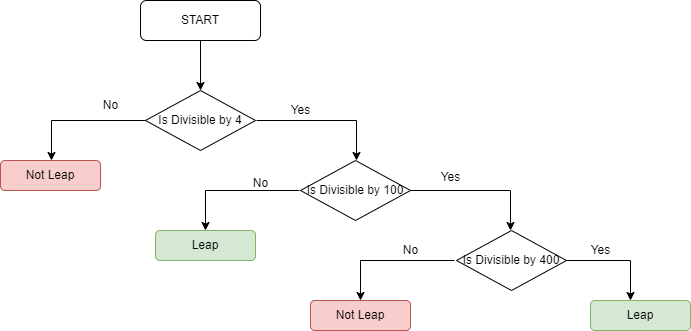

The diagram above was exported from draw.io. Its source (the exported page's mxGraphModel, read from the mxfile embedded in the PNG):
<mxGraphModel dx="868" dy="482" grid="1" gridSize="10" guides="1" tooltips="1" connect="1" arrows="1" fold="1" page="1" pageScale="1" pageWidth="850" pageHeight="1100" math="0" shadow="0">
  <root>
    <mxCell id="0" />
    <mxCell id="1" parent="0" />
    <mxCell id="etVaCR6DTnFBVhMfWy42-1" value="START" style="rounded=1;whiteSpace=wrap;html=1;" parent="1" vertex="1">
      <mxGeometry x="360" y="240" width="120" height="40" as="geometry" />
    </mxCell>
    <mxCell id="etVaCR6DTnFBVhMfWy42-2" value="Is Divisible by 4&lt;br&gt;" style="rhombus;whiteSpace=wrap;html=1;" parent="1" vertex="1">
      <mxGeometry x="365" y="330" width="110" height="60" as="geometry" />
    </mxCell>
    <mxCell id="etVaCR6DTnFBVhMfWy42-3" value="" style="endArrow=classic;html=1;rounded=0;exitX=0.5;exitY=1;exitDx=0;exitDy=0;entryX=0.5;entryY=0;entryDx=0;entryDy=0;" parent="1" source="etVaCR6DTnFBVhMfWy42-1" target="etVaCR6DTnFBVhMfWy42-2" edge="1">
      <mxGeometry width="50" height="50" relative="1" as="geometry">
        <mxPoint x="400" y="390" as="sourcePoint" />
        <mxPoint x="450" y="340" as="targetPoint" />
      </mxGeometry>
    </mxCell>
    <mxCell id="etVaCR6DTnFBVhMfWy42-6" value="Not Leap" style="rounded=1;whiteSpace=wrap;html=1;fillColor=#f8cecc;strokeColor=#b85450;" parent="1" vertex="1">
      <mxGeometry x="220" y="400" width="100" height="30" as="geometry" />
    </mxCell>
    <mxCell id="etVaCR6DTnFBVhMfWy42-7" value="No" style="text;html=1;align=center;verticalAlign=middle;resizable=0;points=[];autosize=1;strokeColor=none;fillColor=none;" parent="1" vertex="1">
      <mxGeometry x="310" y="330" width="40" height="30" as="geometry" />
    </mxCell>
    <mxCell id="etVaCR6DTnFBVhMfWy42-8" style="edgeStyle=orthogonalEdgeStyle;rounded=0;orthogonalLoop=1;jettySize=auto;html=1;exitX=0;exitY=0.5;exitDx=0;exitDy=0;" parent="1" source="etVaCR6DTnFBVhMfWy42-2" edge="1">
      <mxGeometry relative="1" as="geometry">
        <Array as="points">
          <mxPoint x="271" y="360" />
        </Array>
        <mxPoint x="326" y="360" as="sourcePoint" />
        <mxPoint x="271" y="400" as="targetPoint" />
      </mxGeometry>
    </mxCell>
    <mxCell id="etVaCR6DTnFBVhMfWy42-10" value="" style="edgeStyle=segmentEdgeStyle;endArrow=classic;html=1;rounded=0;" parent="1" edge="1">
      <mxGeometry width="50" height="50" relative="1" as="geometry">
        <mxPoint x="476" y="360" as="sourcePoint" />
        <mxPoint x="576" y="400" as="targetPoint" />
        <Array as="points">
          <mxPoint x="576" y="360" />
        </Array>
      </mxGeometry>
    </mxCell>
    <mxCell id="etVaCR6DTnFBVhMfWy42-11" value="Is Divisible by 100" style="rhombus;whiteSpace=wrap;html=1;" parent="1" vertex="1">
      <mxGeometry x="520" y="400" width="110" height="60" as="geometry" />
    </mxCell>
    <mxCell id="etVaCR6DTnFBVhMfWy42-12" value="Yes" style="text;html=1;align=center;verticalAlign=middle;resizable=0;points=[];autosize=1;strokeColor=none;fillColor=none;" parent="1" vertex="1">
      <mxGeometry x="500" y="335" width="40" height="30" as="geometry" />
    </mxCell>
    <mxCell id="etVaCR6DTnFBVhMfWy42-14" value="" style="edgeStyle=segmentEdgeStyle;endArrow=classic;html=1;rounded=0;" parent="1" edge="1">
      <mxGeometry width="50" height="50" relative="1" as="geometry">
        <mxPoint x="630" y="430" as="sourcePoint" />
        <mxPoint x="730" y="470" as="targetPoint" />
        <Array as="points">
          <mxPoint x="730" y="430" />
        </Array>
      </mxGeometry>
    </mxCell>
    <mxCell id="etVaCR6DTnFBVhMfWy42-15" value="Yes" style="text;html=1;align=center;verticalAlign=middle;resizable=0;points=[];autosize=1;strokeColor=none;fillColor=none;" parent="1" vertex="1">
      <mxGeometry x="650" y="402" width="40" height="30" as="geometry" />
    </mxCell>
    <mxCell id="etVaCR6DTnFBVhMfWy42-16" style="edgeStyle=orthogonalEdgeStyle;rounded=0;orthogonalLoop=1;jettySize=auto;html=1;exitX=0;exitY=0.5;exitDx=0;exitDy=0;" parent="1" edge="1">
      <mxGeometry relative="1" as="geometry">
        <Array as="points">
          <mxPoint x="425" y="430" />
        </Array>
        <mxPoint x="519" y="430" as="sourcePoint" />
        <mxPoint x="425" y="470" as="targetPoint" />
      </mxGeometry>
    </mxCell>
    <mxCell id="etVaCR6DTnFBVhMfWy42-17" value="No" style="text;html=1;align=center;verticalAlign=middle;resizable=0;points=[];autosize=1;strokeColor=none;fillColor=none;" parent="1" vertex="1">
      <mxGeometry x="460" y="408" width="40" height="30" as="geometry" />
    </mxCell>
    <mxCell id="etVaCR6DTnFBVhMfWy42-18" value="Leap" style="rounded=1;whiteSpace=wrap;html=1;fillColor=#d5e8d4;strokeColor=#82b366;" parent="1" vertex="1">
      <mxGeometry x="375" y="470" width="100" height="30" as="geometry" />
    </mxCell>
    <mxCell id="etVaCR6DTnFBVhMfWy42-19" value="Is Divisible by 400" style="rhombus;whiteSpace=wrap;html=1;" parent="1" vertex="1">
      <mxGeometry x="676" y="470" width="110" height="60" as="geometry" />
    </mxCell>
    <mxCell id="etVaCR6DTnFBVhMfWy42-20" value="" style="edgeStyle=segmentEdgeStyle;endArrow=classic;html=1;rounded=0;" parent="1" edge="1">
      <mxGeometry width="50" height="50" relative="1" as="geometry">
        <mxPoint x="785" y="500" as="sourcePoint" />
        <mxPoint x="850" y="540" as="targetPoint" />
        <Array as="points">
          <mxPoint x="850" y="500" />
          <mxPoint x="850" y="540" />
        </Array>
      </mxGeometry>
    </mxCell>
    <mxCell id="etVaCR6DTnFBVhMfWy42-21" style="edgeStyle=orthogonalEdgeStyle;rounded=0;orthogonalLoop=1;jettySize=auto;html=1;exitX=0;exitY=0.5;exitDx=0;exitDy=0;" parent="1" edge="1">
      <mxGeometry relative="1" as="geometry">
        <Array as="points">
          <mxPoint x="580" y="500" />
        </Array>
        <mxPoint x="674" y="500" as="sourcePoint" />
        <mxPoint x="580" y="540" as="targetPoint" />
      </mxGeometry>
    </mxCell>
    <mxCell id="etVaCR6DTnFBVhMfWy42-22" value="Not Leap" style="rounded=1;whiteSpace=wrap;html=1;fillColor=#f8cecc;strokeColor=#b85450;" parent="1" vertex="1">
      <mxGeometry x="530" y="540" width="100" height="30" as="geometry" />
    </mxCell>
    <mxCell id="etVaCR6DTnFBVhMfWy42-23" value="Leap" style="rounded=1;whiteSpace=wrap;html=1;fillColor=#d5e8d4;strokeColor=#82b366;" parent="1" vertex="1">
      <mxGeometry x="810" y="540" width="100" height="30" as="geometry" />
    </mxCell>
    <mxCell id="etVaCR6DTnFBVhMfWy42-24" value="Yes" style="text;html=1;align=center;verticalAlign=middle;resizable=0;points=[];autosize=1;strokeColor=none;fillColor=none;" parent="1" vertex="1">
      <mxGeometry x="800" y="475" width="40" height="30" as="geometry" />
    </mxCell>
    <mxCell id="etVaCR6DTnFBVhMfWy42-25" value="No" style="text;html=1;align=center;verticalAlign=middle;resizable=0;points=[];autosize=1;strokeColor=none;fillColor=none;" parent="1" vertex="1">
      <mxGeometry x="610" y="475" width="40" height="30" as="geometry" />
    </mxCell>
  </root>
</mxGraphModel>